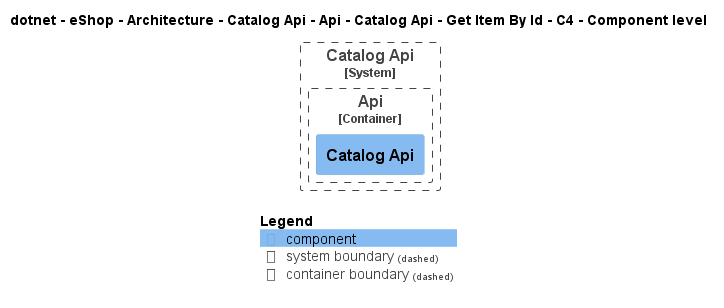

The diagram above was rendered by PlantUML. Its source (embedded in the PNG):
@startuml
!pragma layout smetana
!include ..\..\..\..\..\..\..\..\..\..\..\.c4s\C4_Component.puml

AddElementTag("c4interflow:lifecycle:new", $bgColor=green, $fontColor=#ffffff, $borderColor=green, $shadowing="False")
AddElementTag("c4interflow:lifecycle:changed", $bgColor=orange, $fontColor=#ffffff, $borderColor=orange, $shadowing="False")
AddElementTag("c4interflow:lifecycle:removed", $bgColor=red, $fontColor=#ffffff, $borderColor=red, $shadowing="False")

AddRelTag("c4interflow:lifecycle:new", $textColor=green, $lineColor=green)
AddRelTag("c4interflow:lifecycle:changed", $textColor=orange, $lineColor=orange)
AddRelTag("c4interflow:lifecycle:removed", $textColor=red, $lineColor=red)

SHOW_PERSON_PORTRAIT()
LAYOUT_TOP_DOWN()

skinparam linetype polyline

title dotnet - eShop - Architecture - Catalog Api - Api - Catalog Api - Get Item By Id - C4 - Component level


System_Boundary(dotnet.eShop.Architecture.SoftwareSystems.CatalogApi, "Catalog Api") {
    
Container_Boundary(dotnet.eShop.Architecture.SoftwareSystems.CatalogApi.Containers.Api, "Api") {
    Component(dotnet.eShop.Architecture.SoftwareSystems.CatalogApi.Containers.Api.Components.CatalogApi, "Catalog Api", "", "")
}
}



SHOW_LEGEND()
@enduml